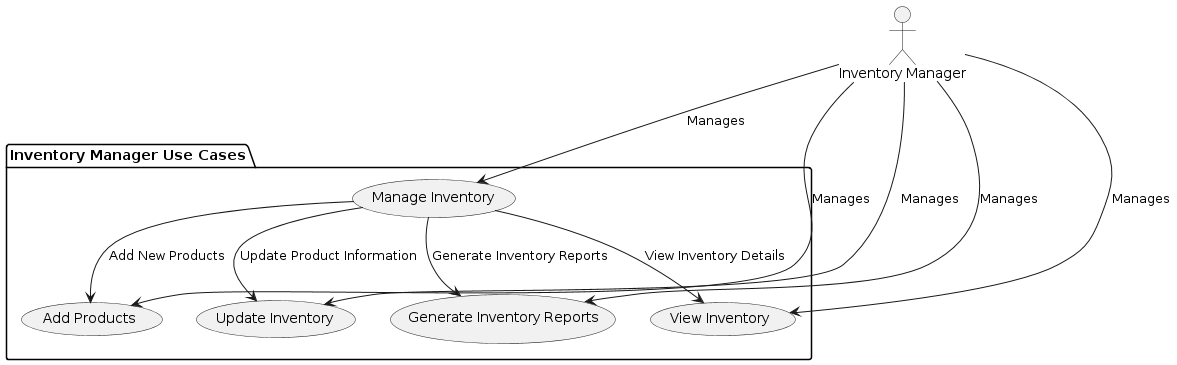

The diagram above was rendered by PlantUML. Its source (embedded in the PNG):
@startuml
actor "Inventory Manager"

package "Inventory Manager Use Cases" {
    usecase "Manage Inventory" as UC_ManageInventory
    usecase "Add Products" as UC_AddProducts
    usecase "Update Inventory" as UC_UpdateInventory
    usecase "Generate Inventory Reports" as UC_GenerateInventoryReports
    usecase "View Inventory" as UC_ViewInventory
    
    UC_ManageInventory --> UC_AddProducts : "Add New Products"
    UC_ManageInventory --> UC_UpdateInventory : "Update Product Information"
    UC_ManageInventory --> UC_GenerateInventoryReports : "Generate Inventory Reports"
    UC_ManageInventory --> UC_ViewInventory : "View Inventory Details"
}

"Inventory Manager" --> UC_ManageInventory : Manages
"Inventory Manager" --> UC_AddProducts : Manages
"Inventory Manager" --> UC_UpdateInventory : Manages
"Inventory Manager" --> UC_GenerateInventoryReports : Manages
"Inventory Manager" --> UC_ViewInventory : Manages
@enduml